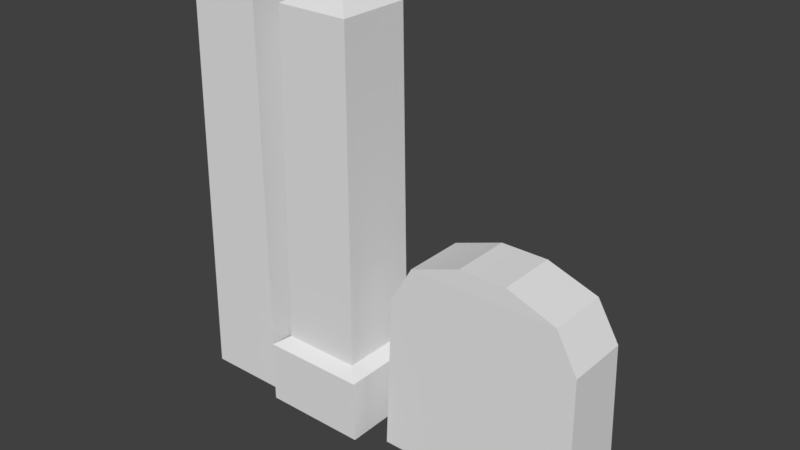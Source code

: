 # Source: misc.blend  (saved by Blender 2.79.0; exported with 4.5.12 LTS)
import bpy
from mathutils import Matrix  # noqa: F401  (used for matrix-valued properties, if any)

bpy.ops.wm.read_factory_settings(use_empty=True)
scene = bpy.context.scene
scene.name = 'Scene'

# ---- collections
col_collection_1 = bpy.data.collections.new('Collection 1'); scene.collection.children.link(col_collection_1)

# ---- world
world_world = bpy.data.worlds.new('World'); scene.world = world_world
world_world.color = (0.05088, 0.05088, 0.05088)
world_world.use_sun_shadow = False
world_world.sun_shadow_jitter_overblur = 0.0
world_world.cycles.sampling_method = 'MANUAL'

# ---- meshes
me_grave01 = bpy.data.meshes.new('grave01')
me_grave01.from_pydata([(-0.28, -0.1, 1.192e-07), (-0.28, 0.1, 1.192e-07), (0.28, -0.1, 1.192e-07), (0.28, 0.1, 1.192e-07), (-0.2696, -0.09091, 0.4417), (-0.2696, 0.09091, 0.4417), (0.2696, -0.09091, 0.4417), (0.2696, 0.09091, 0.4417), (-0.06615, -0.08658, 0.6), (-0.06615, 0.08658, 0.6), (-0.2082, -0.08874, 0.55), (0.2082, -0.08874, 0.55), (0.2082, 0.08874, 0.55), (-0.2082, 0.08874, 0.55), (0.06615, -0.08658, 0.6), (0.06615, 0.08658, 0.6)], [], [(0, 1, 3, 2), (1, 0, 4, 5), (13, 9, 15, 12), (0, 2, 6, 4), (3, 1, 5, 7), (2, 3, 7, 6), (8, 9, 13, 10), (11, 6, 7, 12), (14, 11, 12, 15), (7, 5, 13, 12), (10, 13, 5, 4), (4, 6, 11, 10), (9, 8, 14, 15), (14, 8, 10, 11)])
me_grave01.use_remesh_preserve_volume = False
me_grave01.use_remesh_preserve_attributes = False
me_grave01.use_mirror_vertex_groups = False
me_grave01.update()
me_obelisk02 = bpy.data.meshes.new('obelisk02')
me_obelisk02.from_pydata([(-0.15, -0.15, -1.788e-08), (-0.15, -0.15, 0.18), (-0.15, 0.15, -1.788e-08), (-0.15, 0.15, 0.18), (0.15, -0.15, -1.788e-08), (0.15, -0.15, 0.18), (0.15, 0.15, -1.788e-08), (0.15, 0.15, 0.18), (-0.1131, -0.1131, 0.204), (-0.1131, 0.1131, 0.204), (0.1131, -0.1131, 0.204), (0.1131, 0.1131, 0.204), (-0.105, -0.105, 1.14), (-0.105, 0.105, 1.14), (0.105, -0.105, 1.14), (0.105, 0.105, 1.14), (0.0, 0.0, 1.2)], [], [(0, 1, 3, 2), (2, 3, 7, 6), (6, 7, 5, 4), (4, 5, 1, 0), (2, 6, 4, 0), (5, 7, 11, 10), (9, 8, 12, 13), (3, 1, 8, 9), (1, 5, 10, 8), (7, 3, 9, 11), (12, 14, 16), (8, 10, 14, 12), (11, 9, 13, 15), (10, 11, 15, 14), (15, 13, 16), (14, 15, 16), (13, 12, 16)])
_uv = me_obelisk02.uv_layers.new(name='UVMap')
_uv.uv.foreach_set('vector', [0.5859, 1.49e-06, 0.5859, 0.1484, 0.7812, 0.1484, 0.7812, 1.49e-06, 0.3906, 0.0, 0.3906, 0.1484, 0.5859, 0.1484, 0.5859, 0.0, 0.1953, 0.0, 0.1953, 0.1484, 0.3906, 0.1484, 0.3906, 0.0, 0.0, 0.0, 0.0, 0.1484, 0.1953, 0.1484, 0.1953, 0.0, 0.7812, 1.0, 1.0, 1.0, 1.0, 0.7812, 0.7812, 0.7812, 0.3906, 0.1484, 0.1953, 0.1484, 0.2148, 0.1719, 0.3711, 0.1719, 0.7617, 0.1719, 0.6055, 0.1719, 0.6133, 0.9453, 0.7539, 0.9453, 0.7812, 0.1484, 0.5859, 0.1484, 0.6055, 0.1719, 0.7617, 0.1719, 0.1953, 0.1484, 0.0, 0.1484, 0.01953, 0.1719, 0.1758, 0.1719, 0.5859, 0.1484, 0.3906, 0.1484, 0.4102, 0.1719, 0.5664, 0.1719, 0.168, 0.9453, 0.02734, 0.9453, 0.09766, 1.0, 0.1758, 0.1719, 0.01953, 0.1719, 0.02734, 0.9453, 0.168, 0.9453, 0.5664, 0.1719, 0.4102, 0.1719, 0.418, 0.9453, 0.5586, 0.9453, 0.3711, 0.1719, 0.2148, 0.1719, 0.2227, 0.9453, 0.3633, 0.9453, 0.5586, 0.9453, 0.418, 0.9453, 0.4883, 1.0, 0.3633, 0.9453, 0.2227, 0.9453, 0.293, 1.0, 0.7539, 0.9453, 0.6133, 0.9453, 0.6836, 1.0])
me_obelisk02.use_remesh_preserve_volume = False
me_obelisk02.use_remesh_preserve_attributes = False
me_obelisk02.use_mirror_vertex_groups = False
me_obelisk02.update()
me_obelisk01 = bpy.data.meshes.new('obelisk01')
me_obelisk01.from_pydata([(-0.115, -0.115, 7.153e-08), (-0.115, 0.115, 7.153e-08), (0.115, -0.115, 7.153e-08), (0.115, 0.115, 7.153e-08), (-0.105, -0.105, 1.14), (-0.105, 0.105, 1.14), (0.105, -0.105, 1.14), (0.105, 0.105, 1.14), (0.0, 0.0, 1.2)], [], [(0, 1, 3, 2), (1, 0, 4, 5), (4, 6, 8), (0, 2, 6, 4), (3, 1, 5, 7), (2, 3, 7, 6), (7, 5, 8), (6, 7, 8), (5, 4, 8)])
_uv = me_obelisk01.uv_layers.new(name='UVMap')
_uv.uv.foreach_set('vector', [1.0, 0.8047, 0.8047, 0.8047, 0.8047, 1.0, 1.0, 1.0, 0.7617, 0.0, 0.6055, 0.0, 0.6133, 0.9453, 0.7539, 0.9453, 0.168, 0.9453, 0.02734, 0.9453, 0.09766, 1.0, 0.1758, 0.0, 0.01953, 0.0, 0.02734, 0.9453, 0.168, 0.9453, 0.5664, 0.0, 0.4102, 0.0, 0.418, 0.9453, 0.5586, 0.9453, 0.3711, 0.0, 0.2148, 0.0, 0.2227, 0.9453, 0.3633, 0.9453, 0.5586, 0.9453, 0.418, 0.9453, 0.4883, 1.0, 0.3633, 0.9453, 0.2227, 0.9453, 0.293, 1.0, 0.7539, 0.9453, 0.6133, 0.9453, 0.6836, 1.0])
me_obelisk01.use_remesh_preserve_volume = False
me_obelisk01.use_remesh_preserve_attributes = False
me_obelisk01.use_mirror_vertex_groups = False
me_obelisk01.update()

# ---- objects
ob_grave01 = bpy.data.objects.new('grave01', me_grave01)
ob_obelisk02 = bpy.data.objects.new('obelisk02', me_obelisk02)
ob_obelisk01 = bpy.data.objects.new('obelisk01', me_obelisk01)

# ---- transforms, parenting, visibility, modifiers, constraints
ob_grave01.location = (0.8, 0.0, 0.0)
ob_grave01.lineart.crease_threshold = 0.0
ob_obelisk02.location = (0.3, 0.0, 0.0)
ob_obelisk02.lineart.crease_threshold = 0.0
ob_obelisk01.location = (0.0, 0.0, 0.0)
ob_obelisk01.lineart.crease_threshold = 0.0

# ---- collection membership
col_collection_1.objects.link(ob_grave01)
col_collection_1.objects.link(ob_obelisk02)
col_collection_1.objects.link(ob_obelisk01)

# ---- scene / render settings (as saved in the file)
scene.frame_start = 1; scene.frame_end = 250; scene.frame_set(1)
scene.render.engine = 'BLENDER_EEVEE_NEXT'
scene.render.resolution_percentage = 50
scene.render.dither_intensity = 0.0
scene.cycles.use_denoising = False
scene.cycles.samples = 128
scene.cycles.sampling_pattern = 'TABULATED_SOBOL'
scene.cycles.use_adaptive_sampling = False
scene.cycles.use_light_tree = False
scene.cycles.blur_glossy = 0.0
scene.cycles.sample_clamp_indirect = 0.0
scene.view_settings.view_transform = 'Standard'
bpy.context.view_layer.update()

# ---- added for rendering (the .blend has no active camera and no usable light): camera, sun
cam_auto = bpy.data.cameras.new('AutoCamera')
cam_auto.lens = 50.0
cam_auto.sensor_width = 36.0
cam_auto.clip_end = 1000.0
ob_auto_camera = bpy.data.objects.new('AutoCamera', cam_auto)
scene.collection.objects.link(ob_auto_camera)
ob_auto_camera.location = (2.07379, -1.90954, 1.87303)
ob_auto_camera.rotation_euler = (1.09748, -7.21219e-08, 0.694738)
scene.camera = ob_auto_camera
light_auto_sun = bpy.data.lights.new('AutoSun', 'SUN')
light_auto_sun.energy = 3.0
light_auto_sun.angle = 0.0523599
ob_auto_sun = bpy.data.objects.new('AutoSun', light_auto_sun)
scene.collection.objects.link(ob_auto_sun)
ob_auto_sun.rotation_euler = (0.872665, 0.174533, 0.523599)
bpy.context.view_layer.update()
